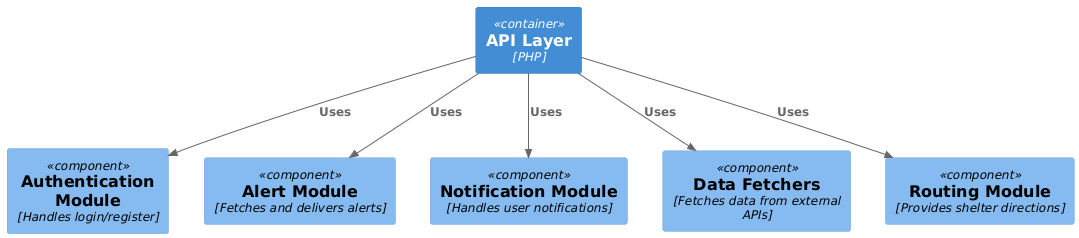

The diagram above was rendered by PlantUML. Its source (embedded in the PNG):
@startuml
!includeurl https://raw.githubusercontent.com/plantuml-stdlib/C4-PlantUML/master/C4_Component.puml

Container(api, "API Layer", "PHP")

Component(auth, "Authentication Module", "Handles login/register")
Component(alerts, "Alert Module", "Fetches and delivers alerts")
Component(notifications, "Notification Module", "Handles user notifications")
Component(dataFetchers, "Data Fetchers", "Fetches data from external APIs")
Component(routing, "Routing Module", "Provides shelter directions")

Rel(api, auth, "Uses")
Rel(api, alerts, "Uses")
Rel(api, notifications, "Uses")
Rel(api, dataFetchers, "Uses")
Rel(api, routing, "Uses")
@enduml